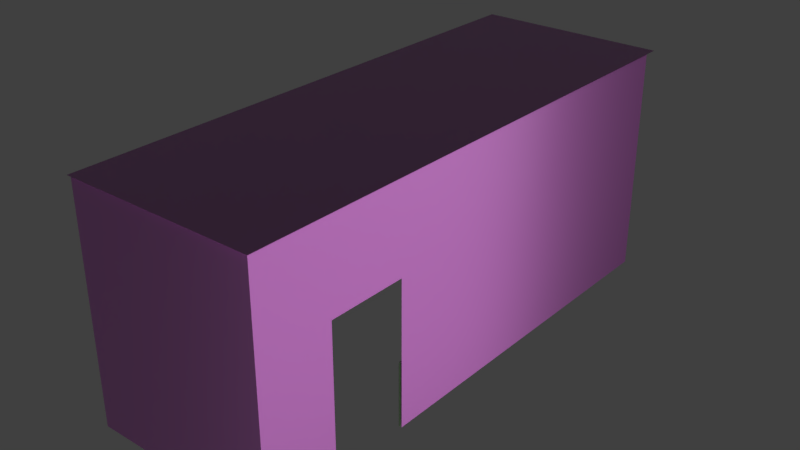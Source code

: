 # Source: BathroomWalls.blend  (saved by Blender 2.79.0; exported with 4.5.12 LTS)
import bpy
from mathutils import Matrix  # noqa: F401  (used for matrix-valued properties, if any)

bpy.ops.wm.read_factory_settings(use_empty=True)
scene = bpy.context.scene
scene.name = 'Scene'

# ---- collections
col_collection_1 = bpy.data.collections.new('Collection 1'); scene.collection.children.link(col_collection_1)

# ---- images (referenced by path relative to the original .blend; pixels are not part of the script)
import os
ASSET_DIR = os.environ.get("B2B_ASSET_DIR", "")  # directory of the original .blend (textures are referenced by path, not embedded)
HERE = os.path.dirname(os.path.abspath(__file__))  # packed textures are extracted next to this script under _unpacked/

def load_image(name, relpath, width, height, colorspace="sRGB"):
    """Load a texture the original file referenced (path relative to the .blend, or extracted next to this script)."""
    p = next((c for c in (os.path.join(HERE, relpath), os.path.join(ASSET_DIR, relpath)) if relpath and os.path.exists(c)), "")
    if p:
        img = bpy.data.images.load(p, check_existing=True)
        img.name = name
    else:  # same state as the original file: an image datablock whose file is absent (Cycles renders it pink)
        img = bpy.data.images.new(name, width, height)
        img.source = "FILE"
        img.filepath = "//" + (relpath or name)
    img.colorspace_settings.name = colorspace
    return img
img_plaster17_rough_3k_jpg = load_image('Plaster17_ROUGH_3K.jpg', 'textures/Plaster17_ROUGH_3K.jpg', 1024, 1024, 'sRGB')
img_plaster17_nrm_3k_jpg = load_image('Plaster17_NRM_3K.jpg', 'textures/Plaster17_NRM_3K.jpg', 1024, 1024, 'sRGB')
img_plaster17_col_var2_3k_jpg = load_image('Plaster17_COL_VAR2_3K.jpg', 'textures/Plaster17_COL_VAR2_3K.jpg', 1024, 1024, 'sRGB')
img_ceiling_clr = load_image('Ceiling_Clr', 'textures/Ceiling_Clr.png', 1024, 1024, 'sRGB')
img_tilesonyxopaloblack001_rough_3k_jpg = load_image('TilesOnyxOpaloBlack001_ROUGH_3K.jpg', 'textures/TilesOnyxOpaloBlack001_ROUGH_3K.jpg', 1024, 1024, 'Non-Color')
img_tilesonyxopaloblack001_nrm_3k_jpg_001 = load_image('TilesOnyxOpaloBlack001_NRM_3K.jpg.001', 'textures/TilesOnyxOpaloBlack001_NRM_3K.jpg', 1024, 1024, 'Non-Color')
img_tilesonyxopaloblack001_col_3k_jpg = load_image('TilesOnyxOpaloBlack001_COL_3K.jpg', 'textures/TilesOnyxOpaloBlack001_COL_3K.jpg', 1024, 1024, 'sRGB')
img_sidetile0_clr = load_image('SideTile0_Clr', 'textures/SideTile0_Clr.png', 1024, 1024, 'sRGB')
img_sidetile1_clr = load_image('SideTile1_Clr', 'textures/SideTile1_Clr.png', 1024, 1024, 'sRGB')
img_wallpaper_clr = load_image('Wallpaper_Clr', 'textures/Wallpaper_Clr.png', 1024, 1024, 'sRGB')

# ---- materials (node trees are filled in below, after node groups)
mat_plaster_001 = bpy.data.materials.new('Plaster.001')
mat_plaster_001.alpha_threshold = 0.0
mat_plaster_001.roughness = 0.5
mat_tile_001 = bpy.data.materials.new('Tile.001')
mat_tile_001.alpha_threshold = 0.0
mat_tile_001.roughness = 0.5
mat_tile_001.line_color = (0.0, 0.0, 0.0, 1.0)
mat_tile = bpy.data.materials.new('Tile')
mat_tile.alpha_threshold = 0.0
mat_tile.roughness = 0.5
mat_tile.line_color = (0.0, 0.0, 0.0, 1.0)
mat_plaster = bpy.data.materials.new('Plaster')
mat_plaster.alpha_threshold = 0.0
mat_plaster.roughness = 0.5

# ---- material node trees
mat_plaster_001.use_nodes = True; mat_plaster_001.node_tree.nodes.clear()
_N = mat_plaster_001.node_tree.nodes; _L = mat_plaster_001.node_tree.links
n0 = _N.new('ShaderNodeOutputMaterial'); n0.name = 'Material Output'; n0.location = (765, 327)
n1 = _N.new('ShaderNodeBsdfPrincipled'); n1.name = 'Principled BSDF'; n1.location = (552, 612)
n1.width = 150
n1.subsurface_method = 'BURLEY'
n1.inputs[3].default_value = 1.45
n1.inputs[9].default_value = (1.0, 1.0, 1.0)
n2 = _N.new('ShaderNodeNormalMap'); n2.name = 'Normal Map'; n2.location = (155, 111)
n3 = _N.new('ShaderNodeHueSaturation'); n3.name = 'Hue Saturation Value'; n3.location = (102, 870)
n3.inputs[2].default_value = 2.0
n4 = _N.new('ShaderNodeMix'); n4.name = 'Mix'; n4.location = (332, 743)
n4.data_type = 'RGBA'
n4.inputs[7].default_value = (0.7141, 0.89, 0.756, 1.0)
n5 = _N.new('ShaderNodeTexImage'); n5.name = 'Image Texture.001'; n5.location = (-233, 543)
n5.width = 344
n5.image = img_plaster17_rough_3k_jpg
n6 = _N.new('ShaderNodeTexImage'); n6.name = 'Image Texture'; n6.location = (-335, 196)
n6.width = 407
n6.image = img_plaster17_nrm_3k_jpg
n7 = _N.new('ShaderNodeTexImage'); n7.name = 'Image Texture.002'; n7.location = (-145, 948)
n7.width = 140
n7.image = img_plaster17_col_var2_3k_jpg
n8 = _N.new('ShaderNodeTexImage'); n8.name = 'Image Texture.003'; n8.location = (117, 1147)
n8.width = 140
n8.image = img_ceiling_clr
_L.new(n1.outputs[0], n0.inputs[0])
_L.new(n5.outputs[0], n1.inputs[2])
_L.new(n2.outputs[0], n1.inputs[5])
_L.new(n7.outputs[0], n3.inputs[4])
_L.new(n6.outputs[0], n2.inputs[1])
_L.new(n3.outputs[0], n4.inputs[6])
_L.new(n4.outputs[2], n1.inputs[0])
n0.is_active_output = True
mat_tile_001.use_nodes = True; mat_tile_001.node_tree.nodes.clear()
_N = mat_tile_001.node_tree.nodes; _L = mat_tile_001.node_tree.links
n0 = _N.new('ShaderNodeBsdfPrincipled'); n0.name = 'Principled BSDF'; n0.location = (604, 435)
n0.width = 150
n0.subsurface_method = 'BURLEY'
n0.inputs[1].default_value = 0.1778
n0.inputs[3].default_value = 6.15
n0.inputs[9].default_value = (1.0, 1.0, 1.0)
n0.inputs[13].default_value = 0.7778
n0.inputs[15].default_value = 0.4556
n0.inputs[16].default_value = 0.35
n0.inputs[18].default_value = 0.1556
n0.inputs[19].default_value = 0.1014
n0.inputs[20].default_value = 0.5078
n0.inputs[24].default_value = 0.07111
n1 = _N.new('ShaderNodeInvert'); n1.name = 'Invert'; n1.location = (164, 436)
n2 = _N.new('ShaderNodeMix'); n2.name = 'Mix'; n2.location = (384, 407)
n2.data_type = 'RGBA'
n2.inputs[7].default_value = (0.5, 0.4841, 0.2773, 1.0)
n3 = _N.new('ShaderNodeNormalMap'); n3.name = 'Normal Map'; n3.location = (126, -12)
n4 = _N.new('ShaderNodeOutputMaterial'); n4.name = 'Material Output'; n4.location = (906, 363)
n5 = _N.new('ShaderNodeTexImage'); n5.name = 'Image Texture.002'; n5.location = (-309, 212)
n5.width = 378
n5.image = img_tilesonyxopaloblack001_rough_3k_jpg
n6 = _N.new('ShaderNodeTexImage'); n6.name = 'Image Texture.001'; n6.location = (-376, -35)
n6.width = 304
n6.image = img_tilesonyxopaloblack001_nrm_3k_jpg_001
n7 = _N.new('ShaderNodeTexImage'); n7.name = 'Image Texture'; n7.location = (-260, 471)
n7.width = 332
n7.image = img_tilesonyxopaloblack001_col_3k_jpg
n8 = _N.new('ShaderNodeMapping'); n8.name = 'Mapping'; n8.location = (-709, 497)
n8.inputs[3].default_value = (3.0, 3.0, 3.0)
n9 = _N.new('ShaderNodeTexCoord'); n9.name = 'Texture Coordinate'; n9.location = (-894, 452)
n10 = _N.new('ShaderNodeTexImage'); n10.name = 'Image Texture.003'; n10.location = (-123, 750)
n10.width = 332
n10.image = img_sidetile0_clr
n11 = _N.new('ShaderNodeMix'); n11.name = 'Mix.001'; n11.location = (334, 315)
n11.data_type = 'RGBA'
n11.inputs[0].default_value = 0.1778
n11.inputs[7].default_value = (1.0, 1.0, 1.0, 1.0)
n12 = _N.new('ShaderNodeMix'); n12.name = 'Mix.002'; n12.location = (434, 315)
n12.data_type = 'RGBA'
n12.inputs[0].default_value = 0.3333
n12.inputs[6].default_value = (1.0, 1.0, 1.0, 1.0)
_L.new(n0.outputs[0], n4.inputs[0])
_L.new(n6.outputs[0], n3.inputs[1])
_L.new(n3.outputs[0], n0.inputs[5])
_L.new(n7.outputs[0], n1.inputs[1])
_L.new(n1.outputs[0], n2.inputs[6])
_L.new(n2.outputs[2], n0.inputs[0])
_L.new(n5.outputs[0], n0.inputs[2])
_L.new(n8.outputs[0], n7.inputs[0])
_L.new(n9.outputs[2], n8.inputs[0])
_L.new(n8.outputs[0], n5.inputs[0])
_L.new(n8.outputs[0], n6.inputs[0])
_L.new(n2.outputs[2], n11.inputs[6])
_L.new(n11.outputs[2], n12.inputs[7])
_L.new(n12.outputs[2], n0.inputs[14])
n4.is_active_output = True
mat_tile.use_nodes = True; mat_tile.node_tree.nodes.clear()
_N = mat_tile.node_tree.nodes; _L = mat_tile.node_tree.links
n0 = _N.new('ShaderNodeBsdfPrincipled'); n0.name = 'Principled BSDF'; n0.location = (604, 435)
n0.width = 150
n0.subsurface_method = 'BURLEY'
n0.inputs[1].default_value = 0.1778
n0.inputs[3].default_value = 6.15
n0.inputs[9].default_value = (1.0, 1.0, 1.0)
n0.inputs[13].default_value = 0.7778
n0.inputs[15].default_value = 0.4556
n0.inputs[16].default_value = 0.35
n0.inputs[18].default_value = 0.1556
n0.inputs[19].default_value = 0.1014
n0.inputs[20].default_value = 0.5078
n0.inputs[24].default_value = 0.07111
n1 = _N.new('ShaderNodeInvert'); n1.name = 'Invert'; n1.location = (164, 436)
n2 = _N.new('ShaderNodeMix'); n2.name = 'Mix'; n2.location = (384, 407)
n2.data_type = 'RGBA'
n2.inputs[7].default_value = (0.5, 0.4841, 0.2773, 1.0)
n3 = _N.new('ShaderNodeNormalMap'); n3.name = 'Normal Map'; n3.location = (126, -12)
n4 = _N.new('ShaderNodeOutputMaterial'); n4.name = 'Material Output'; n4.location = (906, 363)
n5 = _N.new('ShaderNodeTexImage'); n5.name = 'Image Texture.002'; n5.location = (-309, 212)
n5.width = 378
n5.image = img_tilesonyxopaloblack001_rough_3k_jpg
n6 = _N.new('ShaderNodeTexImage'); n6.name = 'Image Texture.001'; n6.location = (-376, -35)
n6.width = 304
n6.image = img_tilesonyxopaloblack001_nrm_3k_jpg_001
n7 = _N.new('ShaderNodeTexImage'); n7.name = 'Image Texture'; n7.location = (-260, 471)
n7.width = 332
n7.image = img_tilesonyxopaloblack001_col_3k_jpg
n8 = _N.new('ShaderNodeMapping'); n8.name = 'Mapping'; n8.location = (-709, 497)
n8.inputs[3].default_value = (3.0, 3.0, 3.0)
n9 = _N.new('ShaderNodeTexCoord'); n9.name = 'Texture Coordinate'; n9.location = (-894, 452)
n10 = _N.new('ShaderNodeTexImage'); n10.name = 'Image Texture.003'; n10.location = (-123, 750)
n10.width = 332
n10.image = img_sidetile1_clr
n11 = _N.new('ShaderNodeMix'); n11.name = 'Mix.001'; n11.location = (334, 315)
n11.data_type = 'RGBA'
n11.inputs[0].default_value = 0.1778
n11.inputs[7].default_value = (1.0, 1.0, 1.0, 1.0)
n12 = _N.new('ShaderNodeMix'); n12.name = 'Mix.002'; n12.location = (434, 315)
n12.data_type = 'RGBA'
n12.inputs[0].default_value = 0.3333
n12.inputs[6].default_value = (1.0, 1.0, 1.0, 1.0)
_L.new(n0.outputs[0], n4.inputs[0])
_L.new(n6.outputs[0], n3.inputs[1])
_L.new(n3.outputs[0], n0.inputs[5])
_L.new(n7.outputs[0], n1.inputs[1])
_L.new(n1.outputs[0], n2.inputs[6])
_L.new(n2.outputs[2], n0.inputs[0])
_L.new(n5.outputs[0], n0.inputs[2])
_L.new(n8.outputs[0], n7.inputs[0])
_L.new(n9.outputs[2], n8.inputs[0])
_L.new(n8.outputs[0], n5.inputs[0])
_L.new(n8.outputs[0], n6.inputs[0])
_L.new(n2.outputs[2], n11.inputs[6])
_L.new(n11.outputs[2], n12.inputs[7])
_L.new(n12.outputs[2], n0.inputs[14])
n4.is_active_output = True
mat_plaster.use_nodes = True; mat_plaster.node_tree.nodes.clear()
_N = mat_plaster.node_tree.nodes; _L = mat_plaster.node_tree.links
n0 = _N.new('ShaderNodeOutputMaterial'); n0.name = 'Material Output'; n0.location = (765, 327)
n1 = _N.new('ShaderNodeBsdfPrincipled'); n1.name = 'Principled BSDF'; n1.location = (552, 612)
n1.width = 150
n1.subsurface_method = 'BURLEY'
n1.inputs[3].default_value = 1.45
n1.inputs[9].default_value = (1.0, 1.0, 1.0)
n2 = _N.new('ShaderNodeNormalMap'); n2.name = 'Normal Map'; n2.location = (155, 111)
n3 = _N.new('ShaderNodeHueSaturation'); n3.name = 'Hue Saturation Value'; n3.location = (102, 870)
n3.inputs[2].default_value = 2.0
n4 = _N.new('ShaderNodeMix'); n4.name = 'Mix'; n4.location = (332, 743)
n4.data_type = 'RGBA'
n4.inputs[7].default_value = (0.7141, 0.89, 0.756, 1.0)
n5 = _N.new('ShaderNodeTexImage'); n5.name = 'Image Texture.001'; n5.location = (-233, 543)
n5.width = 344
n5.image = img_plaster17_rough_3k_jpg
n6 = _N.new('ShaderNodeTexImage'); n6.name = 'Image Texture'; n6.location = (-335, 196)
n6.width = 407
n6.image = img_plaster17_nrm_3k_jpg
n7 = _N.new('ShaderNodeTexImage'); n7.name = 'Image Texture.002'; n7.location = (-145, 948)
n7.width = 140
n7.image = img_plaster17_col_var2_3k_jpg
n8 = _N.new('ShaderNodeTexImage'); n8.name = 'Image Texture.003'; n8.location = (104, 1141)
n8.width = 140
n8.image = img_wallpaper_clr
_L.new(n1.outputs[0], n0.inputs[0])
_L.new(n5.outputs[0], n1.inputs[2])
_L.new(n2.outputs[0], n1.inputs[5])
_L.new(n7.outputs[0], n3.inputs[4])
_L.new(n6.outputs[0], n2.inputs[1])
_L.new(n3.outputs[0], n4.inputs[6])
_L.new(n4.outputs[2], n1.inputs[0])
n0.is_active_output = True

# ---- world
world_world = bpy.data.worlds.new('World'); scene.world = world_world
world_world.color = (0.05088, 0.05088, 0.05088)
world_world.use_sun_shadow = False
world_world.sun_shadow_jitter_overblur = 0.0
world_world.cycles.sampling_method = 'MANUAL'

# ---- lights
light_area = bpy.data.lights.new('Area', 'AREA')
light_area.transmission_factor = 0.0
light_area.energy = 121.6
light_area.shadow_buffer_clip_start = 0.5
light_area.shadow_soft_size = 9.331
light_area.shadow_maximum_resolution = 0.006
light_area.use_absolute_resolution = True
light_area.size = 9.331
light_area.size_y = 0.1

# ---- meshes
me_plane_011 = bpy.data.meshes.new('Plane.011')
me_plane_011.from_pydata([(-1.0, -1.0, 0.0), (1.0, -1.0, 0.0), (-1.0, 1.0, 0.0), (1.0, 1.0, 0.0)], [], [(0, 2, 3, 1)])
_uv = me_plane_011.uv_layers.new(name='UVMap')
_uv.uv.foreach_set('vector', [0.0001, 9.998e-05, 9.998e-05, 0.9999, 0.9999, 0.9999, 0.9999, 9.998e-05])
me_plane_011.materials.append(mat_plaster_001)
me_plane_011.use_remesh_preserve_volume = False
me_plane_011.use_remesh_preserve_attributes = False
me_plane_011.use_mirror_vertex_groups = False
me_plane_011.update()
me_cube_008 = bpy.data.meshes.new('Cube.008')
me_cube_008.from_pydata([(1.049, -1.774, -0.9361), (0.9521, -1.774, -0.9361), (1.049, -1.774, 1.959), (0.9521, -1.774, 1.959), (1.048, 1.679, 1.959), (1.048, 1.679, -0.9361), (1.048, 1.523, 1.959), (1.048, 1.523, -0.9361), (6.417, 1.523, -0.9361), (0.9543, 1.523, -0.9361), (0.9543, 1.679, -0.9361), (6.417, 1.679, -0.9361), (6.417, 1.523, 1.959), (0.9543, 1.523, 1.959), (0.9543, 1.679, 1.959), (6.417, 1.679, 1.959), (6.334, 1.679, -0.9361), (6.334, 1.679, 1.959), (6.334, 1.523, -0.9361), (6.334, 1.523, 1.959), (6.334, -22.59, 1.959), (6.417, -22.59, 1.959), (6.334, -22.59, -0.9361), (6.417, -22.59, -0.9361), (6.334, -22.46, -0.9361), (6.334, -22.46, 1.959), (6.417, -22.46, -0.9361), (6.417, -22.46, 1.959), (4.16, -22.46, -0.9361), (4.16, -22.59, -0.9361), (4.16, -22.59, 1.959), (4.16, -22.46, 1.959), (4.205, -22.59, -0.9361), (4.205, -22.46, -0.9361), (4.205, -22.46, 1.959), (4.205, -22.59, 1.959), (6.301, -22.46, -0.9361), (6.301, -22.46, 1.959), (6.301, -22.59, -0.9361), (6.301, -22.59, 1.959), (1.048, 1.523, -0.8208), (1.048, 1.679, -0.8208), (1.049, -1.774, -0.8208), (0.9521, -1.774, -0.8208), (6.334, 1.523, -0.8208), (6.334, 1.679, -0.8208), (6.417, 1.523, -0.8208), (0.9543, 1.523, -0.8208), (0.9543, 1.679, -0.8208), (6.417, 1.679, -0.8208), (6.334, -22.59, -0.8208), (6.417, -22.59, -0.8208), (6.417, -22.46, -0.8208), (6.334, -22.46, -0.8208), (4.16, -22.59, -0.8208), (4.16, -22.46, -0.8208), (4.205, -22.59, -0.8208), (4.205, -22.46, -0.8208), (6.301, -22.46, -0.8208), (6.301, -22.59, -0.8208), (1.049, -1.774, 1.755), (0.9521, -1.774, 1.755), (6.417, 1.523, 1.755), (0.9543, 1.523, 1.755), (0.9543, 1.679, 1.755), (6.417, 1.679, 1.755), (6.417, -22.59, 1.755), (6.334, -22.46, 1.755), (4.16, -22.46, 1.755), (4.205, -22.46, 1.755), (6.301, -22.46, 1.755), (1.048, 1.523, 1.755), (1.048, 1.679, 1.755), (6.334, 1.523, 1.755), (6.334, 1.679, 1.755), (6.334, -22.59, 1.755), (6.417, -22.46, 1.755), (4.16, -22.59, 1.755), (4.205, -22.59, 1.755), (6.301, -22.59, 1.755), (6.417, -22.44, -0.9361), (6.417, -22.44, 1.959), (6.334, -22.44, -0.9361), (6.334, -22.44, 1.959), (6.334, -22.44, -0.8208), (6.417, -22.44, -0.8208), (6.334, -22.44, 1.755), (6.417, -22.44, 1.755), (6.417, 1.409, -0.9361), (6.417, 1.409, 1.959), (6.334, 1.409, -0.9361), (6.334, 1.409, 1.959), (6.334, 1.409, -0.8208), (6.417, 1.409, -0.8208), (6.334, 1.409, 1.755), (6.417, 1.409, 1.755), (6.272, 1.523, -0.9361), (6.272, 1.523, 1.959), (6.272, 1.679, -0.9361), (6.272, 1.679, 1.959), (6.272, 1.679, -0.8208), (6.272, 1.523, -0.8208), (6.272, 1.523, 1.755), (6.272, 1.679, 1.755), (1.1, 1.523, -0.9361), (1.1, 1.523, 1.959), (1.1, 1.679, -0.8208), (1.1, 1.679, 1.755), (1.1, 1.679, -0.9361), (1.1, 1.679, 1.959), (1.1, 1.523, -0.8208), (1.1, 1.523, 1.755), (0.9543, 1.406, -0.9361), (0.9543, 1.406, 1.959), (1.048, 1.406, -0.9361), (1.048, 1.406, 1.959), (1.048, 1.406, -0.8208), (0.9543, 1.406, -0.8208), (1.048, 1.406, 1.755), (0.9543, 1.406, 1.755), (1.049, -1.736, -0.9361), (1.049, -1.736, 1.959), (1.049, -1.736, -0.8208), (0.9521, -1.736, -0.8208), (1.049, -1.736, 1.755), (0.9521, -1.736, 1.755), (0.9521, -1.736, -0.9361), (0.9521, -1.736, 1.959)], [], [(60, 2, 3, 61), (101, 96, 18, 44), (105, 109, 4, 6), (47, 48, 10, 9), (104, 7, 5, 108), (7, 9, 10, 5), (48, 41, 5, 10), (8, 18, 16, 11), (12, 15, 17, 19), (6, 4, 14, 13), (74, 17, 15, 65), (100, 45, 16, 98), (46, 8, 11, 49), (119, 63, 13, 113), (121, 2, 3, 127), (118, 71, 6, 115), (120, 126, 1, 0), (24, 26, 23, 22), (33, 32, 29, 28), (76, 27, 21, 66), (81, 83, 25, 27), (27, 25, 20, 21), (75, 66, 21, 20), (87, 81, 27, 76), (84, 82, 24, 53), (82, 80, 26, 24), (55, 28, 29, 54), (57, 33, 28, 55), (78, 35, 30, 77), (35, 34, 31, 30), (39, 37, 34, 35), (79, 39, 35, 78), (58, 36, 33, 57), (36, 38, 32, 33), (24, 22, 38, 36), (53, 24, 36, 58), (75, 20, 39, 79), (20, 25, 37, 39), (22, 50, 59, 38), (67, 53, 58, 70), (70, 58, 57, 69), (38, 59, 56, 32), (32, 56, 54, 29), (69, 57, 55, 68), (68, 55, 54, 77), (86, 84, 53, 67), (80, 85, 52, 26), (22, 23, 51, 50), (26, 52, 51, 23), (114, 7, 40, 116), (112, 9, 47, 117), (62, 46, 49, 65), (103, 74, 45, 100), (16, 45, 49, 11), (64, 72, 41, 48), (63, 64, 48, 47), (102, 101, 44, 73), (0, 42, 43, 1), (97, 102, 73, 19), (13, 14, 64, 63), (14, 4, 72, 64), (99, 17, 74, 103), (12, 62, 65, 15), (83, 86, 67, 25), (31, 68, 77, 30), (34, 69, 68, 31), (37, 70, 69, 34), (25, 67, 70, 37), (50, 75, 79, 59), (59, 79, 78, 56), (56, 78, 77, 54), (85, 87, 76, 52), (50, 51, 66, 75), (52, 76, 66, 51), (116, 40, 71, 118), (117, 47, 63, 119), (45, 74, 65, 49), (42, 60, 61, 43), (93, 95, 87, 85), (91, 94, 86, 83), (88, 93, 85, 80), (94, 92, 84, 86), (90, 88, 80, 82), (92, 90, 82, 84), (95, 89, 81, 87), (89, 91, 83, 81), (12, 19, 91, 89), (62, 12, 89, 95), (44, 18, 90, 92), (18, 8, 88, 90), (73, 44, 92, 94), (8, 46, 93, 88), (19, 73, 94, 91), (46, 62, 95, 93), (109, 99, 103, 107), (105, 111, 102, 97), (111, 110, 101, 102), (107, 103, 100, 106), (106, 100, 98, 108), (18, 96, 98, 16), (19, 17, 99, 97), (110, 104, 96, 101), (40, 7, 104, 110), (41, 106, 108, 5), (72, 107, 106, 41), (71, 40, 110, 111), (6, 71, 111, 105), (4, 109, 107, 72), (96, 104, 108, 98), (97, 99, 109, 105), (123, 117, 119, 125), (122, 116, 118, 124), (126, 112, 117, 123), (120, 114, 116, 122), (7, 9, 112, 114), (124, 118, 115, 121), (6, 115, 113, 13), (125, 119, 113, 127), (61, 125, 127, 3), (60, 124, 121, 2), (0, 120, 122, 42), (1, 126, 123, 43), (42, 122, 124, 60), (43, 123, 125, 61), (114, 112, 126, 120), (115, 121, 127, 113)])
_uv = me_cube_008.uv_layers.new(name='UVMap')
_uv.uv.foreach_set('vector', [0.4324, 0.7794, 0.4324, 0.7891, 0.4277, 0.7891, 0.4277, 0.7794, 0.7022, 0.6311, 0.7021, 0.6255, 0.7051, 0.6255, 0.7052, 0.6311, 0.09183, 0.7837, 0.09577, 0.7773, 0.09366, 0.776, 0.08973, 0.7823, 0.8835, 0.4427, 0.891, 0.4426, 0.891, 0.437, 0.8834, 0.437, 0.7129, 0.7869, 0.7104, 0.7869, 0.7104, 0.7944, 0.7129, 0.7944, 0.7104, 0.7869, 0.7059, 0.7869, 0.7059, 0.7944, 0.7104, 0.7944, 0.445, 0.6156, 0.4494, 0.6156, 0.4495, 0.6212, 0.4449, 0.6212, 0.969, 0.7869, 0.9651, 0.7869, 0.9651, 0.7944, 0.969, 0.7944, 0.3091, 0.9193, 0.3131, 0.913, 0.3097, 0.9109, 0.3058, 0.9172, 0.08973, 0.7823, 0.09366, 0.776, 0.08985, 0.7736, 0.08591, 0.78, 0.7076, 0.4468, 0.7076, 0.437, 0.7116, 0.437, 0.7116, 0.4468, 0.7041, 0.6192, 0.7071, 0.6193, 0.7071, 0.6248, 0.7041, 0.6248, 0.8916, 0.4425, 0.8916, 0.437, 0.899, 0.437, 0.899, 0.4425, 0.8779, 0.6138, 0.8835, 0.6139, 0.8834, 0.6238, 0.8777, 0.6237, 0.005201, 0.9178, 0.004256, 0.9193, 0.0003088, 0.9169, 0.001256, 0.9153, 0.8718, 0.9715, 0.8775, 0.9716, 0.8773, 0.9816, 0.8716, 0.9815, 0.7104, 0.6272, 0.7058, 0.6272, 0.7058, 0.6255, 0.7104, 0.6255, 0.01832, 0.7665, 0.01832, 0.773, 0.0003088, 0.773, 0.0003088, 0.7665, 0.01832, 0.6053, 0.0003089, 0.6053, 0.0003089, 0.6018, 0.01832, 0.6018, 0.01969, 0.2048, 0.01953, 0.2179, 0.005725, 0.2171, 0.006363, 0.2048, 0.09064, 0.4465, 0.08802, 0.4525, 0.08277, 0.4502, 0.08539, 0.4442, 0.08539, 0.4442, 0.08277, 0.4502, 0.06627, 0.443, 0.06888, 0.437, 0.4221, 0.9389, 0.4261, 0.9388, 0.4266, 0.9497, 0.4222, 0.9499, 0.02397, 0.2047, 0.02419, 0.218, 0.01953, 0.2179, 0.01969, 0.2048, 0.0168, 0.4256, 0.01709, 0.4364, 0.01083, 0.4356, 0.01216, 0.4256, 0.02405, 0.7665, 0.02405, 0.773, 0.01832, 0.773, 0.01832, 0.7665, 0.433, 0.6073, 0.433, 0.6018, 0.4439, 0.6018, 0.4439, 0.6073, 0.4508, 0.8168, 0.4445, 0.8168, 0.4445, 0.8143, 0.4508, 0.8142, 0.3178, 0.9389, 0.3179, 0.9499, 0.3155, 0.95, 0.3153, 0.9389, 0.00172, 0.5907, 0.01823, 0.5979, 0.01681, 0.6012, 0.0003088, 0.5939, 0.06521, 0.4454, 0.08172, 0.4526, 0.01823, 0.5979, 0.00172, 0.5907, 0.42, 0.9389, 0.4204, 0.95, 0.3179, 0.9499, 0.3178, 0.9389, 0.4512, 0.9208, 0.4445, 0.9209, 0.4445, 0.8168, 0.4508, 0.8168, 0.01832, 0.7639, 0.0003088, 0.7639, 0.0003089, 0.6053, 0.01832, 0.6053, 0.01832, 0.7665, 0.0003088, 0.7665, 0.0003088, 0.7639, 0.01832, 0.7639, 0.4512, 0.923, 0.4445, 0.9228, 0.4445, 0.9209, 0.4512, 0.9208, 0.4221, 0.9389, 0.4222, 0.9499, 0.4204, 0.95, 0.42, 0.9389, 0.06627, 0.443, 0.08277, 0.4502, 0.08172, 0.4526, 0.06521, 0.4454, 0.4205, 0.776, 0.4206, 0.7822, 0.4185, 0.7822, 0.4186, 0.7759, 0.6001, 0.9235, 0.4512, 0.923, 0.4512, 0.9208, 0.6001, 0.9213, 0.6001, 0.9213, 0.4512, 0.9208, 0.4508, 0.8168, 0.6074, 0.8164, 0.4186, 0.7759, 0.4185, 0.7822, 0.3162, 0.7799, 0.3163, 0.7737, 0.3163, 0.7737, 0.3162, 0.7799, 0.3137, 0.78, 0.3138, 0.7736, 0.6074, 0.8164, 0.4508, 0.8168, 0.4508, 0.8142, 0.6075, 0.8138, 0.433, 0.7794, 0.433, 0.6073, 0.4439, 0.6073, 0.4439, 0.7794, 0.005389, 0.233, 0.0168, 0.4256, 0.01216, 0.4256, 0.00106, 0.2331, 0.01902, 0.0003088, 0.019, 0.008581, 0.01457, 0.008512, 0.01417, 0.0008019, 0.4205, 0.776, 0.4247, 0.7761, 0.4245, 0.7821, 0.4206, 0.7822, 0.01417, 0.0008019, 0.01457, 0.008512, 0.0008669, 0.008935, 0.0003088, 0.001802, 0.8715, 0.7951, 0.8773, 0.795, 0.8775, 0.8007, 0.8718, 0.8009, 0.8776, 0.4372, 0.8834, 0.437, 0.8835, 0.4427, 0.8779, 0.4428, 0.8916, 0.6146, 0.8916, 0.4425, 0.899, 0.4425, 0.899, 0.6146, 0.7046, 0.4468, 0.7076, 0.4468, 0.7071, 0.6193, 0.7041, 0.6192, 0.7071, 0.6248, 0.7071, 0.6193, 0.7111, 0.6193, 0.7111, 0.6248, 0.4446, 0.4493, 0.4491, 0.4493, 0.4494, 0.6156, 0.445, 0.6156, 0.8835, 0.6139, 0.891, 0.6139, 0.891, 0.4426, 0.8835, 0.4427, 0.7022, 0.8033, 0.7022, 0.6311, 0.7052, 0.6311, 0.7052, 0.8033, 0.4324, 0.6018, 0.4324, 0.6073, 0.4277, 0.6073, 0.4277, 0.6018, 0.702, 0.8132, 0.7022, 0.8033, 0.7052, 0.8033, 0.7051, 0.8132, 0.8834, 0.6238, 0.8909, 0.6238, 0.891, 0.6139, 0.8835, 0.6139, 0.4445, 0.4393, 0.4491, 0.4392, 0.4491, 0.4493, 0.4446, 0.4493, 0.7046, 0.437, 0.7076, 0.437, 0.7076, 0.4468, 0.7046, 0.4468, 0.8916, 0.6244, 0.8916, 0.6146, 0.899, 0.6146, 0.899, 0.6244, 0.005337, 0.2187, 0.005389, 0.233, 0.00106, 0.2331, 0.0003088, 0.2189, 0.433, 0.7891, 0.433, 0.7794, 0.4439, 0.7794, 0.4439, 0.7891, 0.6186, 0.8167, 0.6074, 0.8164, 0.6075, 0.8138, 0.6187, 0.8143, 0.6121, 0.9218, 0.6001, 0.9213, 0.6074, 0.8164, 0.6186, 0.8167, 0.612, 0.9237, 0.6001, 0.9235, 0.6001, 0.9213, 0.6121, 0.9218, 0.4206, 0.7822, 0.4221, 0.9389, 0.42, 0.9389, 0.4185, 0.7822, 0.4185, 0.7822, 0.42, 0.9389, 0.3178, 0.9389, 0.3162, 0.7799, 0.3162, 0.7799, 0.3178, 0.9389, 0.3153, 0.9389, 0.3137, 0.78, 0.019, 0.008581, 0.02397, 0.2047, 0.01969, 0.2048, 0.01457, 0.008512, 0.4206, 0.7822, 0.4245, 0.7821, 0.4261, 0.9388, 0.4221, 0.9389, 0.01457, 0.008512, 0.01969, 0.2048, 0.006363, 0.2048, 0.0008669, 0.008935, 0.8718, 0.8009, 0.8775, 0.8007, 0.8775, 0.9716, 0.8718, 0.9715, 0.8779, 0.4428, 0.8835, 0.4427, 0.8835, 0.6139, 0.8779, 0.6138, 0.7071, 0.6193, 0.7076, 0.4468, 0.7116, 0.4468, 0.7111, 0.6193, 0.4324, 0.6073, 0.4324, 0.7794, 0.4277, 0.7794, 0.4277, 0.6073, 0.9811, 0.01121, 0.9919, 0.2038, 0.02397, 0.2047, 0.019, 0.008581, 0.9764, 0.2191, 0.9766, 0.2336, 0.005389, 0.233, 0.005337, 0.2187, 0.9807, 0.0008222, 0.9811, 0.01121, 0.019, 0.008581, 0.01902, 0.0003088, 0.9766, 0.2336, 0.9835, 0.4265, 0.0168, 0.4256, 0.005389, 0.233, 0.3982, 0.7613, 0.3982, 0.7678, 0.02405, 0.773, 0.02405, 0.7665, 0.9835, 0.4265, 0.9834, 0.4364, 0.01709, 0.4364, 0.0168, 0.4256, 0.9919, 0.2038, 0.992, 0.2181, 0.02419, 0.218, 0.02397, 0.2047, 0.4356, 0.5916, 0.433, 0.5975, 0.08802, 0.4525, 0.09064, 0.4465, 0.4439, 0.5952, 0.4412, 0.6012, 0.433, 0.5975, 0.4356, 0.5916, 0.9988, 0.2036, 0.9997, 0.2176, 0.992, 0.2181, 0.9919, 0.2038, 0.9908, 0.4264, 0.9921, 0.4356, 0.9834, 0.4364, 0.9835, 0.4265, 0.4072, 0.7613, 0.4072, 0.7678, 0.3982, 0.7678, 0.3982, 0.7613, 0.9834, 0.2334, 0.9908, 0.4264, 0.9835, 0.4265, 0.9766, 0.2336, 0.9898, 0.002144, 0.9884, 0.01124, 0.9811, 0.01121, 0.9807, 0.0008222, 0.9842, 0.2196, 0.9834, 0.2334, 0.9766, 0.2336, 0.9764, 0.2191, 0.9884, 0.01124, 0.9988, 0.2036, 0.9919, 0.2038, 0.9811, 0.01121, 0.4517, 0.4392, 0.7046, 0.437, 0.7046, 0.4468, 0.4518, 0.4493, 0.4471, 0.8085, 0.4473, 0.7982, 0.7022, 0.8033, 0.702, 0.8132, 0.4473, 0.7982, 0.4485, 0.6351, 0.7022, 0.6311, 0.7022, 0.8033, 0.4518, 0.4493, 0.7046, 0.4468, 0.7041, 0.6192, 0.4521, 0.6155, 0.4521, 0.6155, 0.7041, 0.6192, 0.7041, 0.6248, 0.4521, 0.6213, 0.9651, 0.7869, 0.9621, 0.7869, 0.9621, 0.7944, 0.9651, 0.7944, 0.3058, 0.9172, 0.3097, 0.9109, 0.3072, 0.9093, 0.3032, 0.9157, 0.4485, 0.6351, 0.4485, 0.6292, 0.7021, 0.6255, 0.7022, 0.6311, 0.4458, 0.6351, 0.4458, 0.6292, 0.4485, 0.6292, 0.4485, 0.6351, 0.4494, 0.6156, 0.4521, 0.6155, 0.4521, 0.6213, 0.4495, 0.6212, 0.4491, 0.4493, 0.4518, 0.4493, 0.4521, 0.6155, 0.4494, 0.6156, 0.4445, 0.7981, 0.4458, 0.6351, 0.4485, 0.6351, 0.4473, 0.7982, 0.4445, 0.8085, 0.4445, 0.7981, 0.4473, 0.7982, 0.4471, 0.8085, 0.4491, 0.4392, 0.4517, 0.4392, 0.4518, 0.4493, 0.4491, 0.4493, 0.9621, 0.7869, 0.7129, 0.7869, 0.7129, 0.7944, 0.9621, 0.7944, 0.3032, 0.9157, 0.3072, 0.9093, 0.09577, 0.7773, 0.09183, 0.7837, 0.7146, 0.455, 0.8779, 0.4428, 0.8779, 0.6138, 0.7169, 0.606, 0.7082, 0.8133, 0.8718, 0.8009, 0.8718, 0.9715, 0.7105, 0.964, 0.7143, 0.4486, 0.8776, 0.4372, 0.8779, 0.4428, 0.7146, 0.455, 0.7079, 0.8069, 0.8715, 0.7951, 0.8718, 0.8009, 0.7082, 0.8133, 0.7104, 0.7869, 0.7059, 0.7869, 0.7059, 0.7813, 0.7104, 0.7813, 0.7105, 0.964, 0.8718, 0.9715, 0.8716, 0.9815, 0.7102, 0.9752, 0.08973, 0.7823, 0.08677, 0.7871, 0.08295, 0.7847, 0.08591, 0.78, 0.7169, 0.606, 0.8779, 0.6138, 0.8777, 0.6237, 0.7165, 0.6173, 0.7146, 0.606, 0.7169, 0.606, 0.7165, 0.6173, 0.7144, 0.6172, 0.7083, 0.964, 0.7105, 0.964, 0.7102, 0.9752, 0.7081, 0.9752, 0.7058, 0.8069, 0.7079, 0.8069, 0.7082, 0.8133, 0.7059, 0.8134, 0.7122, 0.4486, 0.7143, 0.4486, 0.7146, 0.455, 0.7123, 0.4551, 0.7059, 0.8134, 0.7082, 0.8133, 0.7105, 0.964, 0.7083, 0.964, 0.7123, 0.4551, 0.7146, 0.455, 0.7169, 0.606, 0.7146, 0.606, 0.7104, 0.7813, 0.7059, 0.7813, 0.7058, 0.6272, 0.7104, 0.6272, 0.08677, 0.7871, 0.005201, 0.9178, 0.001256, 0.9153, 0.08295, 0.7847])
me_cube_008.materials.append(mat_tile_001)
me_cube_008.use_remesh_preserve_volume = False
me_cube_008.use_remesh_preserve_attributes = False
me_cube_008.use_mirror_vertex_groups = False
me_cube_008.update()
me_cube_010 = bpy.data.meshes.new('Cube.010')
me_cube_010.from_pydata([(0.973, 1.51, -0.9361), (0.973, -2.094, -0.9361), (0.9246, -2.094, -0.9361), (0.9246, 1.51, -0.9361), (0.973, 1.51, 2.002), (0.973, -2.094, 2.002), (0.9246, -2.094, 2.002), (0.9246, 1.51, 2.002), (0.973, -2.069, -0.9361), (0.9246, -2.069, -0.9361), (0.973, -2.069, 2.002), (0.9246, -2.069, 2.002), (0.9246, 1.496, -0.9361), (0.9246, 1.496, 2.002), (0.973, 1.496, -0.9361), (0.973, 1.496, 2.002), (1.832, -2.094, 2.002), (1.832, -2.069, 2.002), (1.832, -2.094, -0.9361), (1.832, -2.069, -0.9361), (1.792, -2.094, -0.9361), (1.792, -2.094, 2.002), (1.792, -2.069, -0.9361), (1.792, -2.069, 2.002), (1.01, -2.094, -0.9361), (1.01, -2.069, -0.9361), (1.01, -2.094, 2.002), (1.01, -2.069, 2.002), (0.973, -2.061, -0.9361), (0.973, -2.061, 2.002), (0.9246, -2.061, -0.9361), (0.9246, -2.061, 2.002), (1.832, -2.094, -0.8004), (1.832, -2.069, -0.8004), (0.9246, -2.069, -0.8004), (0.973, -2.069, -0.8004), (0.973, 1.496, -0.8004), (0.9246, 1.496, -0.8004), (0.973, 1.51, -0.8004), (0.973, -2.094, -0.8004), (0.9246, -2.094, -0.8004), (0.9246, 1.51, -0.8004), (1.792, -2.094, -0.8004), (1.792, -2.069, -0.8004), (1.01, -2.069, -0.8004), (1.01, -2.094, -0.8004), (0.9246, -2.061, -0.8004), (0.973, -2.061, -0.8004), (1.832, -2.094, 1.875), (0.973, 1.51, 1.875), (0.973, -2.094, 1.875), (0.9246, -2.094, 1.875), (0.9246, 1.51, 1.875), (1.792, -2.094, 1.875), (1.01, -2.094, 1.875), (1.832, -2.069, 1.875), (0.9246, -2.069, 1.875), (0.973, -2.069, 1.875), (0.973, 1.496, 1.875), (0.9246, 1.496, 1.875), (1.792, -2.069, 1.875), (1.01, -2.069, 1.875), (0.9246, -2.061, 1.875), (0.973, -2.061, 1.875)], [], [(8, 1, 2, 9), (10, 11, 6, 5), (60, 23, 17, 55), (55, 17, 16, 48), (23, 21, 16, 17), (29, 31, 11, 10), (28, 8, 9, 30), (0, 14, 12, 3), (4, 7, 13, 15), (42, 20, 18, 32), (39, 40, 2, 1), (59, 13, 7, 52), (40, 34, 9, 2), (63, 29, 10, 57), (38, 36, 14, 0), (62, 31, 13, 59), (38, 0, 3, 41), (20, 22, 19, 18), (24, 25, 22, 20), (45, 24, 20, 42), (27, 26, 21, 23), (61, 27, 23, 60), (57, 10, 27, 61), (10, 5, 26, 27), (39, 1, 24, 45), (1, 8, 25, 24), (56, 11, 31, 62), (58, 15, 29, 63), (14, 28, 30, 12), (15, 13, 31, 29), (14, 36, 47, 28), (9, 34, 46, 30), (50, 39, 45, 54), (8, 35, 44, 25), (25, 44, 43, 22), (54, 45, 42, 53), (49, 38, 41, 52), (30, 46, 37, 12), (49, 58, 36, 38), (28, 47, 35, 8), (51, 56, 34, 40), (12, 37, 41, 3), (50, 51, 40, 39), (53, 42, 32, 48), (19, 33, 32, 18), (22, 43, 33, 19), (21, 53, 48, 16), (5, 6, 51, 50), (6, 11, 56, 51), (4, 15, 58, 49), (4, 49, 52, 7), (26, 54, 53, 21), (5, 50, 54, 26), (36, 58, 63, 47), (34, 56, 62, 46), (35, 57, 61, 44), (44, 61, 60, 43), (46, 62, 59, 37), (47, 63, 57, 35), (37, 59, 52, 41), (33, 55, 48, 32), (43, 60, 55, 33)])
_uv = me_cube_010.uv_layers.new(name='UVMap')
_uv.uv.foreach_set('vector', [0.5253, 0.5261, 0.5215, 0.5261, 0.5215, 0.5134, 0.5253, 0.5134, 0.5253, 0.5264, 0.5253, 0.5391, 0.5215, 0.5391, 0.5215, 0.5264, 0.01663, 0.8628, 0.02045, 0.9758, 0.02045, 0.9758, 0.01663, 0.8628, 0.01663, 0.8628, 0.02045, 0.9758, 0.01366, 0.976, 0.01028, 0.8629, 0.5253, 0.5264, 0.5215, 0.5264, 0.5215, 0.5264, 0.5253, 0.5264, 0.7518, 0.5264, 0.7518, 0.5391, 0.5253, 0.5391, 0.5253, 0.5264, 0.7518, 0.5261, 0.5253, 0.5261, 0.5253, 0.5134, 0.7518, 0.5134, 0.9842, 0.5261, 0.9783, 0.5261, 0.9783, 0.5134, 0.9842, 0.5134, 0.9842, 0.5264, 0.9842, 0.5391, 0.9783, 0.5391, 0.9783, 0.5264, 0.5343, 0.2566, 0.5344, 0.0001377, 0.5344, 0.0001377, 0.5343, 0.2566, 0.5343, 0.2566, 0.5216, 0.2566, 0.5217, 0.0001333, 0.5344, 0.0001377, 0.02004, 0.3768, 0.02398, 0.5022, 0.01495, 0.5022, 0.01141, 0.3767, 0.5082, 0.2678, 0.5024, 0.2677, 0.5162, 0.0451, 0.5212, 0.0451, 0.2554, 0.8691, 0.2553, 0.9878, 0.02045, 0.9758, 0.01663, 0.8628, 0.5065, 0.7512, 0.4984, 0.7513, 0.5066, 0.5029, 0.5139, 0.5025, 0.2578, 0.3779, 0.2563, 0.4962, 0.02398, 0.5022, 0.02004, 0.3768, 0.5347, 0.2566, 0.5347, 0.0001333, 0.5474, 0.0001333, 0.5474, 0.2566, 0.5215, 0.5261, 0.5253, 0.5261, 0.5253, 0.5261, 0.5215, 0.5261, 0.5215, 0.5261, 0.5253, 0.5261, 0.5253, 0.5261, 0.5215, 0.5261, 0.5343, 0.2566, 0.5344, 0.0001377, 0.5344, 0.0001377, 0.5343, 0.2566, 0.5253, 0.5264, 0.5215, 0.5264, 0.5215, 0.5264, 0.5253, 0.5264, 0.01663, 0.8628, 0.02045, 0.9758, 0.02045, 0.9758, 0.01663, 0.8628, 0.01663, 0.8628, 0.02045, 0.9758, 0.02045, 0.9758, 0.01663, 0.8628, 0.5253, 0.5264, 0.5215, 0.5264, 0.5215, 0.5264, 0.5253, 0.5264, 0.5343, 0.2566, 0.5344, 0.0001377, 0.5344, 0.0001377, 0.5343, 0.2566, 0.5215, 0.5261, 0.5253, 0.5261, 0.5253, 0.5261, 0.5215, 0.5261, 0.4955, 0.3789, 0.4886, 0.4902, 0.2563, 0.4962, 0.2578, 0.3779, 0.4943, 0.8755, 0.4902, 0.9997, 0.2553, 0.9878, 0.2554, 0.8691, 0.9783, 0.5261, 0.7518, 0.5261, 0.7518, 0.5134, 0.9783, 0.5134, 0.9783, 0.5264, 0.9783, 0.5391, 0.7518, 0.5391, 0.7518, 0.5264, 0.5066, 0.5029, 0.4984, 0.7513, 0.2556, 0.7505, 0.2559, 0.5133, 0.5162, 0.0451, 0.5024, 0.2677, 0.2592, 0.2595, 0.2622, 0.02285, 0.5343, 0.3849, 0.5343, 0.2566, 0.5343, 0.2566, 0.5343, 0.3849, 0.00517, 0.5238, 0.01281, 0.7498, 0.01281, 0.7498, 0.00517, 0.5238, 0.00517, 0.5238, 0.01281, 0.7498, 0.01281, 0.7498, 0.00517, 0.5238, 0.5343, 0.3849, 0.5343, 0.2566, 0.5343, 0.2566, 0.5343, 0.3849, 0.5347, 0.3849, 0.5347, 0.2566, 0.5474, 0.2566, 0.5474, 0.3849, 0.2622, 0.02285, 0.2592, 0.2595, 0.0161, 0.2514, 0.008226, 0.000606, 0.5028, 0.8755, 0.4943, 0.8755, 0.4984, 0.7513, 0.5065, 0.7512, 0.2559, 0.5133, 0.2556, 0.7505, 0.01281, 0.7498, 0.00517, 0.5238, 0.5018, 0.3791, 0.4955, 0.3789, 0.5024, 0.2677, 0.5082, 0.2678, 0.008226, 0.000606, 0.0161, 0.2514, 0.007863, 0.2512, 0.0007725, 0.0001333, 0.5343, 0.3849, 0.5215, 0.3849, 0.5216, 0.2566, 0.5343, 0.2566, 0.5343, 0.3849, 0.5343, 0.2566, 0.5343, 0.2566, 0.5343, 0.3849, 0.00517, 0.5238, 0.01281, 0.7498, 0.006897, 0.7498, 0.0001333, 0.5237, 0.00517, 0.5238, 0.01281, 0.7498, 0.01281, 0.7498, 0.00517, 0.5238, 0.5342, 0.5131, 0.5343, 0.3849, 0.5343, 0.3849, 0.5342, 0.5131, 0.5342, 0.5131, 0.5215, 0.5131, 0.5215, 0.3849, 0.5343, 0.3849, 0.4953, 0.4905, 0.4886, 0.4902, 0.4955, 0.3789, 0.5018, 0.3791, 0.4992, 0.9999, 0.4902, 0.9997, 0.4943, 0.8755, 0.5028, 0.8755, 0.5347, 0.5131, 0.5347, 0.3849, 0.5474, 0.3849, 0.5474, 0.5131, 0.5342, 0.5131, 0.5343, 0.3849, 0.5343, 0.3849, 0.5342, 0.5131, 0.5342, 0.5131, 0.5343, 0.3849, 0.5343, 0.3849, 0.5342, 0.5131, 0.4984, 0.7513, 0.4943, 0.8755, 0.2554, 0.8691, 0.2556, 0.7505, 0.5024, 0.2677, 0.4955, 0.3789, 0.2578, 0.3779, 0.2592, 0.2595, 0.01281, 0.7498, 0.01663, 0.8628, 0.01663, 0.8628, 0.01281, 0.7498, 0.01281, 0.7498, 0.01663, 0.8628, 0.01663, 0.8628, 0.01281, 0.7498, 0.2592, 0.2595, 0.2578, 0.3779, 0.02004, 0.3768, 0.0161, 0.2514, 0.2556, 0.7505, 0.2554, 0.8691, 0.01663, 0.8628, 0.01281, 0.7498, 0.0161, 0.2514, 0.02004, 0.3768, 0.01141, 0.3767, 0.007863, 0.2512, 0.01281, 0.7498, 0.01663, 0.8628, 0.01028, 0.8629, 0.006897, 0.7498, 0.01281, 0.7498, 0.01663, 0.8628, 0.01663, 0.8628, 0.01281, 0.7498])
me_cube_010.materials.append(mat_tile)
me_cube_010.use_remesh_preserve_volume = False
me_cube_010.use_remesh_preserve_attributes = False
me_cube_010.use_mirror_vertex_groups = False
me_cube_010.update()
me_plane = bpy.data.meshes.new('Plane')
me_plane.from_pydata([(-1.281, -1.0, 0.1288), (1.292, -1.0, 0.1288), (-1.281, 0.7257, 0.1288), (1.292, 0.7257, 0.1288), (1.292, -1.0, -7.021), (1.292, 0.7257, -7.021), (-1.287, -1.0, -7.021), (-1.287, 0.7257, -7.021), (-1.281, 0.07964, 0.1288), (1.292, 0.07964, 0.1288), (1.292, 0.07964, -7.021), (-1.287, 0.07964, -7.021), (0.8633, -1.0, -7.021), (0.8633, 0.7257, -7.021), (0.8633, 0.07964, -7.021), (-0.2231, -1.0, -7.021), (-0.2231, 0.07964, -7.021), (-0.2231, 0.7257, -7.021), (1.292, -1.0, -0.905), (1.292, 0.7257, -0.905), (1.292, 0.07964, -0.905), (1.292, -1.0, -1.985), (1.292, 0.07964, -1.985), (1.292, 0.7257, -1.985)], [], [(8, 2, 3, 9), (22, 10, 4, 21), (16, 11, 6, 15), (8, 0, 6, 11), (2, 8, 11, 7), (17, 7, 11, 16), (23, 5, 10, 22), (0, 8, 9, 1), (5, 13, 14, 10), (10, 14, 12, 4), (13, 17, 16, 14), (3, 19, 20, 9), (9, 20, 18, 1), (19, 23, 22, 20)])
_uv = me_plane.uv_layers.new(name='UVMap')
_uv.uv.foreach_set('vector', [0.5878, 0.4465, 0.5878, 0.5875, 0.9491, 0.5875, 0.9491, 0.4465, 0.4465, 0.7001, 0.4465, 0.0001736, 0.294, 0.0001735, 0.294, 0.7001, 0.7311, 0.1411, 0.5878, 0.1411, 0.5878, 0.2936, 0.7311, 0.2936, 0.1411, 0.9998, 0.2936, 0.9998, 0.2936, 0.0001736, 0.1411, 0.0001736, 0.0001737, 0.9998, 0.1411, 0.9998, 0.1411, 0.0001736, 0.0001735, 0.0001735, 0.7311, 0.0001735, 0.5878, 0.0001736, 0.5878, 0.1411, 0.7311, 0.1411, 0.5875, 0.7001, 0.5875, 0.0001736, 0.4465, 0.0001736, 0.4465, 0.7001, 0.5878, 0.294, 0.5878, 0.4465, 0.9491, 0.4465, 0.9491, 0.294, 0.95, 0.0001735, 0.8898, 0.0001736, 0.8898, 0.1411, 0.95, 0.1411, 0.95, 0.1411, 0.8898, 0.1411, 0.8898, 0.2936, 0.95, 0.2936, 0.8898, 0.0001736, 0.7311, 0.0001735, 0.7311, 0.1411, 0.8898, 0.1411, 0.5875, 0.9998, 0.5875, 0.8547, 0.4465, 0.8547, 0.4465, 0.9998, 0.4465, 0.9998, 0.4465, 0.8547, 0.294, 0.8547, 0.294, 0.9998, 0.5875, 0.8547, 0.5875, 0.7001, 0.4465, 0.7001, 0.4465, 0.8547])
me_plane.materials.append(mat_plaster)
me_plane.use_remesh_preserve_volume = False
me_plane.use_remesh_preserve_attributes = False
me_plane.use_mirror_vertex_groups = False
me_plane.update()

# ---- objects
ob_bathroomwalls = bpy.data.objects.new('BathroomWalls', None)
ob_ceiling = bpy.data.objects.new('Ceiling', me_plane_011)
ob_sidetile0 = bpy.data.objects.new('SideTile0', me_cube_008)
ob_sidetile1 = bpy.data.objects.new('SideTile1', me_cube_010)
ob_wallpaper = bpy.data.objects.new('Wallpaper', me_plane)
ob_area = bpy.data.objects.new('Area', light_area)

# ---- transforms, parenting, visibility, modifiers, constraints
ob_bathroomwalls.location = (-0.6552, -3.375, 1.231)
ob_bathroomwalls.empty_display_type = 'ARROWS'
ob_bathroomwalls.empty_image_offset = (0.0, 0.0)
ob_bathroomwalls.lineart.crease_threshold = 0.0
ob_ceiling.parent = ob_bathroomwalls
ob_ceiling.matrix_parent_inverse = Matrix(((1.0, 0.0, 0.0, 0.6552), (0.0, 1.0, 0.0, 3.375), (0.0, 0.0, 1.0, -1.231), (0.0, 0.0, 0.0, 1.0)))
ob_ceiling.location = (0.7743, -1.165, 4.687)
ob_ceiling.scale = (1.469, 4.099, 3.97)
ob_ceiling.lineart.crease_threshold = 0.0
ob_sidetile0.parent = ob_bathroomwalls
ob_sidetile0.matrix_parent_inverse = Matrix(((1.0, 0.0, 0.0, 0.6552), (0.0, 1.0, 0.0, 3.375), (0.0, 0.0, 1.0, -1.231), (0.0, 0.0, 0.0, 1.0)))
ob_sidetile0.location = (2.684, -4.645, 1.473)
ob_sidetile0.rotation_euler = (0.0, -0.0, 3.142)
ob_sidetile0.scale = (0.5271, 0.3299, 0.3384)
ob_sidetile0.lock_rotations_4d = False
ob_sidetile0.empty_display_type = 'ARROWS'
ob_sidetile0.lineart.crease_threshold = 0.0
_m = ob_sidetile0.modifiers.new('Subsurf', 'SUBSURF')
_m.uv_smooth = 'PRESERVE_CORNERS'
_m.quality = 2
_m.show_only_control_edges = False
ob_sidetile1.parent = ob_bathroomwalls
ob_sidetile1.matrix_parent_inverse = Matrix(((1.0, 0.0, 0.0, 0.6552), (0.0, 1.0, 0.0, 3.375), (0.0, 0.0, 1.0, -1.231), (0.0, 0.0, 0.0, 1.0)))
ob_sidetile1.location = (2.662, -0.4791, 1.473)
ob_sidetile1.rotation_euler = (0.0, -0.0, 3.142)
ob_sidetile1.scale = (0.5271, 1.574, 0.3384)
ob_sidetile1.lock_rotations_4d = False
ob_sidetile1.empty_display_type = 'ARROWS'
ob_sidetile1.lineart.crease_threshold = 0.0
_m = ob_sidetile1.modifiers.new('Subsurf', 'SUBSURF')
_m.uv_smooth = 'PRESERVE_CORNERS'
_m.quality = 2
_m.show_only_control_edges = False
ob_wallpaper.parent = ob_bathroomwalls
ob_wallpaper.matrix_parent_inverse = Matrix(((1.0, 0.0, 0.0, 0.6552), (0.0, 1.0, 0.0, 3.375), (0.0, 0.0, 1.0, -1.231), (0.0, 0.0, 0.0, 1.0)))
ob_wallpaper.location = (0.739, -5.068, 3.177)
ob_wallpaper.rotation_euler = (1.571, -0.0, 0.0)
ob_wallpaper.scale = (1.123, 2.02, 1.123)
ob_wallpaper.lineart.crease_threshold = 0.0
ob_area.location = (4.101, -5.236, 3.762)
ob_area.rotation_euler = (-0.0, 1.571, 0.0)
ob_area.hide_viewport = True
ob_area.lineart.crease_threshold = 0.0

# ---- collection membership
col_collection_1.objects.link(ob_bathroomwalls)
col_collection_1.objects.link(ob_ceiling)
col_collection_1.objects.link(ob_sidetile0)
col_collection_1.objects.link(ob_sidetile1)
col_collection_1.objects.link(ob_wallpaper)
col_collection_1.objects.link(ob_area)

# ---- scene / render settings (as saved in the file)
scene.frame_start = 1; scene.frame_end = 250; scene.frame_set(1)
scene.render.engine = 'CYCLES'
scene.render.resolution_percentage = 50
scene.render.dither_intensity = 0.0
scene.cycles.use_denoising = False
scene.cycles.samples = 128
scene.cycles.sampling_pattern = 'TABULATED_SOBOL'
scene.cycles.use_adaptive_sampling = False
scene.cycles.use_light_tree = False
scene.cycles.blur_glossy = 0.0
scene.cycles.sample_clamp_indirect = 0.0
scene.view_settings.view_transform = 'Standard'
bpy.context.view_layer.update()

# ---- added for rendering (the .blend has no active camera): camera
cam_auto = bpy.data.cameras.new('AutoCamera')
cam_auto.lens = 50.0
cam_auto.sensor_width = 36.0
cam_auto.clip_end = 1000.0
ob_auto_camera = bpy.data.objects.new('AutoCamera', cam_auto)
scene.collection.objects.link(ob_auto_camera)
ob_auto_camera.location = (9.46704, -11.6031, 9.88022)
ob_auto_camera.rotation_euler = (1.09748, -7.21219e-08, 0.694738)
scene.camera = ob_auto_camera
bpy.context.view_layer.update()
